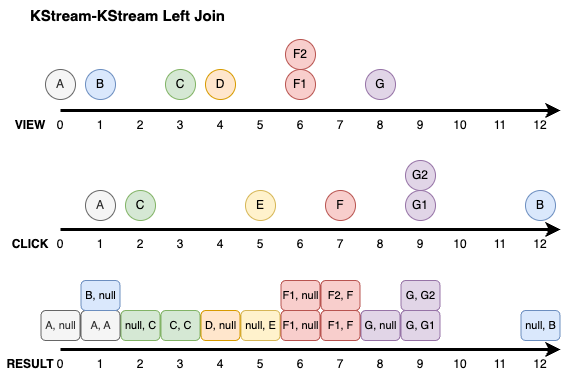

The diagram above was exported from draw.io. Its source (the exported page's mxGraphModel, read from the mxfile embedded in the PNG):
<mxGraphModel dx="499" dy="950" grid="1" gridSize="10" guides="1" tooltips="1" connect="1" arrows="1" fold="1" page="1" pageScale="1" pageWidth="1169" pageHeight="827" math="0" shadow="0">
  <root>
    <mxCell id="0" />
    <mxCell id="1" parent="0" />
    <mxCell id="LJNIjv_O-m_A1Em3gIbu-1" value="" style="endArrow=classic;html=1;rounded=0;endFill=1;strokeWidth=3;" parent="1" edge="1">
      <mxGeometry width="50" height="50" relative="1" as="geometry">
        <mxPoint x="80" y="280" as="sourcePoint" />
        <mxPoint x="580" y="280" as="targetPoint" />
      </mxGeometry>
    </mxCell>
    <mxCell id="LJNIjv_O-m_A1Em3gIbu-3" value="&lt;b&gt;VIEW&lt;/b&gt;" style="text;html=1;align=center;verticalAlign=middle;whiteSpace=wrap;rounded=0;" parent="1" vertex="1">
      <mxGeometry x="20" y="280" width="60" height="30" as="geometry" />
    </mxCell>
    <mxCell id="LJNIjv_O-m_A1Em3gIbu-4" value="&lt;b&gt;CLICK&lt;/b&gt;" style="text;html=1;align=center;verticalAlign=middle;whiteSpace=wrap;rounded=0;" parent="1" vertex="1">
      <mxGeometry x="20" y="399" width="60" height="30" as="geometry" />
    </mxCell>
    <mxCell id="LJNIjv_O-m_A1Em3gIbu-12" value="1" style="text;html=1;align=center;verticalAlign=middle;whiteSpace=wrap;rounded=0;" parent="1" vertex="1">
      <mxGeometry x="110" y="280" width="20" height="30" as="geometry" />
    </mxCell>
    <mxCell id="LJNIjv_O-m_A1Em3gIbu-13" value="0" style="text;html=1;align=center;verticalAlign=middle;whiteSpace=wrap;rounded=0;" parent="1" vertex="1">
      <mxGeometry x="70" y="280" width="20" height="30" as="geometry" />
    </mxCell>
    <mxCell id="LJNIjv_O-m_A1Em3gIbu-14" value="2" style="text;html=1;align=center;verticalAlign=middle;whiteSpace=wrap;rounded=0;" parent="1" vertex="1">
      <mxGeometry x="150" y="280" width="20" height="30" as="geometry" />
    </mxCell>
    <mxCell id="LJNIjv_O-m_A1Em3gIbu-15" value="3" style="text;html=1;align=center;verticalAlign=middle;whiteSpace=wrap;rounded=0;" parent="1" vertex="1">
      <mxGeometry x="190" y="280" width="20" height="30" as="geometry" />
    </mxCell>
    <mxCell id="LJNIjv_O-m_A1Em3gIbu-16" value="4" style="text;html=1;align=center;verticalAlign=middle;whiteSpace=wrap;rounded=0;" parent="1" vertex="1">
      <mxGeometry x="230" y="280" width="20" height="30" as="geometry" />
    </mxCell>
    <mxCell id="LJNIjv_O-m_A1Em3gIbu-17" value="5" style="text;html=1;align=center;verticalAlign=middle;whiteSpace=wrap;rounded=0;" parent="1" vertex="1">
      <mxGeometry x="270" y="280" width="20" height="30" as="geometry" />
    </mxCell>
    <mxCell id="LJNIjv_O-m_A1Em3gIbu-18" value="6" style="text;html=1;align=center;verticalAlign=middle;whiteSpace=wrap;rounded=0;" parent="1" vertex="1">
      <mxGeometry x="310" y="280" width="20" height="30" as="geometry" />
    </mxCell>
    <mxCell id="LJNIjv_O-m_A1Em3gIbu-19" value="7" style="text;html=1;align=center;verticalAlign=middle;whiteSpace=wrap;rounded=0;" parent="1" vertex="1">
      <mxGeometry x="350" y="280" width="20" height="30" as="geometry" />
    </mxCell>
    <mxCell id="LJNIjv_O-m_A1Em3gIbu-20" value="8" style="text;html=1;align=center;verticalAlign=middle;whiteSpace=wrap;rounded=0;" parent="1" vertex="1">
      <mxGeometry x="390" y="280" width="20" height="30" as="geometry" />
    </mxCell>
    <mxCell id="LJNIjv_O-m_A1Em3gIbu-21" value="9" style="text;html=1;align=center;verticalAlign=middle;whiteSpace=wrap;rounded=0;" parent="1" vertex="1">
      <mxGeometry x="430" y="280" width="20" height="30" as="geometry" />
    </mxCell>
    <mxCell id="LJNIjv_O-m_A1Em3gIbu-22" value="10" style="text;html=1;align=center;verticalAlign=middle;whiteSpace=wrap;rounded=0;" parent="1" vertex="1">
      <mxGeometry x="470" y="280" width="20" height="30" as="geometry" />
    </mxCell>
    <mxCell id="LJNIjv_O-m_A1Em3gIbu-23" value="11" style="text;html=1;align=center;verticalAlign=middle;whiteSpace=wrap;rounded=0;" parent="1" vertex="1">
      <mxGeometry x="510" y="280" width="20" height="30" as="geometry" />
    </mxCell>
    <mxCell id="LJNIjv_O-m_A1Em3gIbu-24" value="12" style="text;html=1;align=center;verticalAlign=middle;whiteSpace=wrap;rounded=0;" parent="1" vertex="1">
      <mxGeometry x="550" y="280" width="20" height="30" as="geometry" />
    </mxCell>
    <mxCell id="LJNIjv_O-m_A1Em3gIbu-26" value="" style="endArrow=classic;html=1;rounded=0;endFill=1;strokeWidth=3;" parent="1" edge="1">
      <mxGeometry width="50" height="50" relative="1" as="geometry">
        <mxPoint x="80" y="399" as="sourcePoint" />
        <mxPoint x="580" y="399" as="targetPoint" />
      </mxGeometry>
    </mxCell>
    <mxCell id="LJNIjv_O-m_A1Em3gIbu-27" value="1" style="text;html=1;align=center;verticalAlign=middle;whiteSpace=wrap;rounded=0;" parent="1" vertex="1">
      <mxGeometry x="110" y="399" width="20" height="30" as="geometry" />
    </mxCell>
    <mxCell id="LJNIjv_O-m_A1Em3gIbu-28" value="0" style="text;html=1;align=center;verticalAlign=middle;whiteSpace=wrap;rounded=0;" parent="1" vertex="1">
      <mxGeometry x="70" y="399" width="20" height="30" as="geometry" />
    </mxCell>
    <mxCell id="LJNIjv_O-m_A1Em3gIbu-29" value="2" style="text;html=1;align=center;verticalAlign=middle;whiteSpace=wrap;rounded=0;" parent="1" vertex="1">
      <mxGeometry x="150" y="399" width="20" height="30" as="geometry" />
    </mxCell>
    <mxCell id="LJNIjv_O-m_A1Em3gIbu-30" value="3" style="text;html=1;align=center;verticalAlign=middle;whiteSpace=wrap;rounded=0;" parent="1" vertex="1">
      <mxGeometry x="190" y="399" width="20" height="30" as="geometry" />
    </mxCell>
    <mxCell id="LJNIjv_O-m_A1Em3gIbu-31" value="4" style="text;html=1;align=center;verticalAlign=middle;whiteSpace=wrap;rounded=0;" parent="1" vertex="1">
      <mxGeometry x="230" y="399" width="20" height="30" as="geometry" />
    </mxCell>
    <mxCell id="LJNIjv_O-m_A1Em3gIbu-32" value="5" style="text;html=1;align=center;verticalAlign=middle;whiteSpace=wrap;rounded=0;" parent="1" vertex="1">
      <mxGeometry x="270" y="399" width="20" height="30" as="geometry" />
    </mxCell>
    <mxCell id="LJNIjv_O-m_A1Em3gIbu-33" value="6" style="text;html=1;align=center;verticalAlign=middle;whiteSpace=wrap;rounded=0;" parent="1" vertex="1">
      <mxGeometry x="310" y="399" width="20" height="30" as="geometry" />
    </mxCell>
    <mxCell id="LJNIjv_O-m_A1Em3gIbu-34" value="7" style="text;html=1;align=center;verticalAlign=middle;whiteSpace=wrap;rounded=0;" parent="1" vertex="1">
      <mxGeometry x="350" y="399" width="20" height="30" as="geometry" />
    </mxCell>
    <mxCell id="LJNIjv_O-m_A1Em3gIbu-35" value="8" style="text;html=1;align=center;verticalAlign=middle;whiteSpace=wrap;rounded=0;" parent="1" vertex="1">
      <mxGeometry x="390" y="399" width="20" height="30" as="geometry" />
    </mxCell>
    <mxCell id="LJNIjv_O-m_A1Em3gIbu-36" value="9" style="text;html=1;align=center;verticalAlign=middle;whiteSpace=wrap;rounded=0;" parent="1" vertex="1">
      <mxGeometry x="430" y="399" width="20" height="30" as="geometry" />
    </mxCell>
    <mxCell id="LJNIjv_O-m_A1Em3gIbu-37" value="10" style="text;html=1;align=center;verticalAlign=middle;whiteSpace=wrap;rounded=0;" parent="1" vertex="1">
      <mxGeometry x="470" y="399" width="20" height="30" as="geometry" />
    </mxCell>
    <mxCell id="LJNIjv_O-m_A1Em3gIbu-38" value="11" style="text;html=1;align=center;verticalAlign=middle;whiteSpace=wrap;rounded=0;" parent="1" vertex="1">
      <mxGeometry x="510" y="399" width="20" height="30" as="geometry" />
    </mxCell>
    <mxCell id="LJNIjv_O-m_A1Em3gIbu-39" value="12" style="text;html=1;align=center;verticalAlign=middle;whiteSpace=wrap;rounded=0;" parent="1" vertex="1">
      <mxGeometry x="550" y="399" width="20" height="30" as="geometry" />
    </mxCell>
    <mxCell id="LJNIjv_O-m_A1Em3gIbu-40" value="A" style="ellipse;whiteSpace=wrap;html=1;aspect=fixed;fillColor=#f5f5f5;fontColor=#333333;strokeColor=#666666;" parent="1" vertex="1">
      <mxGeometry x="65" y="239" width="30" height="30" as="geometry" />
    </mxCell>
    <mxCell id="LJNIjv_O-m_A1Em3gIbu-41" value="A" style="ellipse;whiteSpace=wrap;html=1;aspect=fixed;fillColor=#f5f5f5;fontColor=#333333;strokeColor=#666666;" parent="1" vertex="1">
      <mxGeometry x="105" y="360" width="30" height="30" as="geometry" />
    </mxCell>
    <mxCell id="LJNIjv_O-m_A1Em3gIbu-42" value="B" style="ellipse;whiteSpace=wrap;html=1;aspect=fixed;fillColor=#dae8fc;strokeColor=#6c8ebf;" parent="1" vertex="1">
      <mxGeometry x="105" y="239" width="30" height="30" as="geometry" />
    </mxCell>
    <mxCell id="LJNIjv_O-m_A1Em3gIbu-43" value="B" style="ellipse;whiteSpace=wrap;html=1;aspect=fixed;fillColor=#dae8fc;strokeColor=#6c8ebf;" parent="1" vertex="1">
      <mxGeometry x="545" y="360" width="30" height="30" as="geometry" />
    </mxCell>
    <mxCell id="LJNIjv_O-m_A1Em3gIbu-44" value="C" style="ellipse;whiteSpace=wrap;html=1;aspect=fixed;fillColor=#d5e8d4;strokeColor=#82b366;" parent="1" vertex="1">
      <mxGeometry x="185" y="239" width="30" height="30" as="geometry" />
    </mxCell>
    <mxCell id="LJNIjv_O-m_A1Em3gIbu-45" value="C" style="ellipse;whiteSpace=wrap;html=1;aspect=fixed;fillColor=#d5e8d4;strokeColor=#82b366;" parent="1" vertex="1">
      <mxGeometry x="145" y="360" width="30" height="30" as="geometry" />
    </mxCell>
    <mxCell id="LJNIjv_O-m_A1Em3gIbu-46" value="D" style="ellipse;whiteSpace=wrap;html=1;aspect=fixed;fillColor=#ffe6cc;strokeColor=#d79b00;" parent="1" vertex="1">
      <mxGeometry x="225" y="239" width="30" height="30" as="geometry" />
    </mxCell>
    <mxCell id="LJNIjv_O-m_A1Em3gIbu-48" value="E" style="ellipse;whiteSpace=wrap;html=1;aspect=fixed;fillColor=#fff2cc;strokeColor=#d6b656;" parent="1" vertex="1">
      <mxGeometry x="265" y="360" width="30" height="30" as="geometry" />
    </mxCell>
    <mxCell id="LJNIjv_O-m_A1Em3gIbu-49" value="F1" style="ellipse;whiteSpace=wrap;html=1;aspect=fixed;fillColor=#f8cecc;strokeColor=#b85450;" parent="1" vertex="1">
      <mxGeometry x="305" y="239" width="30" height="30" as="geometry" />
    </mxCell>
    <mxCell id="LJNIjv_O-m_A1Em3gIbu-50" value="F2" style="ellipse;whiteSpace=wrap;html=1;aspect=fixed;fillColor=#f8cecc;strokeColor=#b85450;" parent="1" vertex="1">
      <mxGeometry x="305" y="209" width="30" height="30" as="geometry" />
    </mxCell>
    <mxCell id="LJNIjv_O-m_A1Em3gIbu-51" value="G" style="ellipse;whiteSpace=wrap;html=1;aspect=fixed;fillColor=#e1d5e7;strokeColor=#9673a6;" parent="1" vertex="1">
      <mxGeometry x="385" y="239" width="30" height="30" as="geometry" />
    </mxCell>
    <mxCell id="LJNIjv_O-m_A1Em3gIbu-52" value="F" style="ellipse;whiteSpace=wrap;html=1;aspect=fixed;fillColor=#f8cecc;strokeColor=#b85450;" parent="1" vertex="1">
      <mxGeometry x="345" y="360" width="30" height="30" as="geometry" />
    </mxCell>
    <mxCell id="LJNIjv_O-m_A1Em3gIbu-53" value="G1" style="ellipse;whiteSpace=wrap;html=1;aspect=fixed;fillColor=#e1d5e7;strokeColor=#9673a6;" parent="1" vertex="1">
      <mxGeometry x="425" y="360" width="30" height="30" as="geometry" />
    </mxCell>
    <mxCell id="LJNIjv_O-m_A1Em3gIbu-54" value="G2" style="ellipse;whiteSpace=wrap;html=1;aspect=fixed;fillColor=#e1d5e7;strokeColor=#9673a6;" parent="1" vertex="1">
      <mxGeometry x="425" y="330" width="30" height="30" as="geometry" />
    </mxCell>
    <mxCell id="u_NoSWsdKyC16Sh9KAaJ-1" value="&lt;b&gt;RESULT&lt;/b&gt;" style="text;html=1;align=center;verticalAlign=middle;whiteSpace=wrap;rounded=0;" parent="1" vertex="1">
      <mxGeometry x="20" y="519" width="60" height="30" as="geometry" />
    </mxCell>
    <mxCell id="u_NoSWsdKyC16Sh9KAaJ-2" value="" style="endArrow=classic;html=1;rounded=0;endFill=1;strokeWidth=3;" parent="1" edge="1">
      <mxGeometry width="50" height="50" relative="1" as="geometry">
        <mxPoint x="80" y="519" as="sourcePoint" />
        <mxPoint x="580" y="519" as="targetPoint" />
      </mxGeometry>
    </mxCell>
    <mxCell id="u_NoSWsdKyC16Sh9KAaJ-3" value="1" style="text;html=1;align=center;verticalAlign=middle;whiteSpace=wrap;rounded=0;" parent="1" vertex="1">
      <mxGeometry x="110" y="519" width="20" height="30" as="geometry" />
    </mxCell>
    <mxCell id="u_NoSWsdKyC16Sh9KAaJ-4" value="0" style="text;html=1;align=center;verticalAlign=middle;whiteSpace=wrap;rounded=0;" parent="1" vertex="1">
      <mxGeometry x="70" y="519" width="20" height="30" as="geometry" />
    </mxCell>
    <mxCell id="u_NoSWsdKyC16Sh9KAaJ-5" value="2" style="text;html=1;align=center;verticalAlign=middle;whiteSpace=wrap;rounded=0;" parent="1" vertex="1">
      <mxGeometry x="150" y="519" width="20" height="30" as="geometry" />
    </mxCell>
    <mxCell id="u_NoSWsdKyC16Sh9KAaJ-6" value="3" style="text;html=1;align=center;verticalAlign=middle;whiteSpace=wrap;rounded=0;" parent="1" vertex="1">
      <mxGeometry x="190" y="519" width="20" height="30" as="geometry" />
    </mxCell>
    <mxCell id="u_NoSWsdKyC16Sh9KAaJ-7" value="4" style="text;html=1;align=center;verticalAlign=middle;whiteSpace=wrap;rounded=0;" parent="1" vertex="1">
      <mxGeometry x="230" y="519" width="20" height="30" as="geometry" />
    </mxCell>
    <mxCell id="u_NoSWsdKyC16Sh9KAaJ-8" value="5" style="text;html=1;align=center;verticalAlign=middle;whiteSpace=wrap;rounded=0;" parent="1" vertex="1">
      <mxGeometry x="270" y="519" width="20" height="30" as="geometry" />
    </mxCell>
    <mxCell id="u_NoSWsdKyC16Sh9KAaJ-9" value="6" style="text;html=1;align=center;verticalAlign=middle;whiteSpace=wrap;rounded=0;" parent="1" vertex="1">
      <mxGeometry x="310" y="519" width="20" height="30" as="geometry" />
    </mxCell>
    <mxCell id="u_NoSWsdKyC16Sh9KAaJ-10" value="7" style="text;html=1;align=center;verticalAlign=middle;whiteSpace=wrap;rounded=0;" parent="1" vertex="1">
      <mxGeometry x="350" y="519" width="20" height="30" as="geometry" />
    </mxCell>
    <mxCell id="u_NoSWsdKyC16Sh9KAaJ-11" value="8" style="text;html=1;align=center;verticalAlign=middle;whiteSpace=wrap;rounded=0;" parent="1" vertex="1">
      <mxGeometry x="390" y="519" width="20" height="30" as="geometry" />
    </mxCell>
    <mxCell id="u_NoSWsdKyC16Sh9KAaJ-12" value="9" style="text;html=1;align=center;verticalAlign=middle;whiteSpace=wrap;rounded=0;" parent="1" vertex="1">
      <mxGeometry x="430" y="519" width="20" height="30" as="geometry" />
    </mxCell>
    <mxCell id="u_NoSWsdKyC16Sh9KAaJ-13" value="10" style="text;html=1;align=center;verticalAlign=middle;whiteSpace=wrap;rounded=0;" parent="1" vertex="1">
      <mxGeometry x="470" y="519" width="20" height="30" as="geometry" />
    </mxCell>
    <mxCell id="u_NoSWsdKyC16Sh9KAaJ-14" value="11" style="text;html=1;align=center;verticalAlign=middle;whiteSpace=wrap;rounded=0;" parent="1" vertex="1">
      <mxGeometry x="510" y="519" width="20" height="30" as="geometry" />
    </mxCell>
    <mxCell id="u_NoSWsdKyC16Sh9KAaJ-15" value="12" style="text;html=1;align=center;verticalAlign=middle;whiteSpace=wrap;rounded=0;" parent="1" vertex="1">
      <mxGeometry x="550" y="519" width="20" height="30" as="geometry" />
    </mxCell>
    <mxCell id="u_NoSWsdKyC16Sh9KAaJ-22" value="&lt;b&gt;&lt;font style=&quot;font-size: 15px;&quot;&gt;KStream-KStream Left Join&lt;/font&gt;&lt;/b&gt;" style="text;html=1;align=center;verticalAlign=middle;whiteSpace=wrap;rounded=0;" parent="1" vertex="1">
      <mxGeometry x="40" y="170" width="215" height="30" as="geometry" />
    </mxCell>
    <mxCell id="u_NoSWsdKyC16Sh9KAaJ-23" value="A, null" style="rounded=1;whiteSpace=wrap;html=1;fillColor=#f5f5f5;fontColor=#333333;strokeColor=#666666;fontSize=11;" parent="1" vertex="1">
      <mxGeometry x="60.5" y="480" width="39" height="30" as="geometry" />
    </mxCell>
    <mxCell id="u_NoSWsdKyC16Sh9KAaJ-24" value="C, C" style="rounded=1;whiteSpace=wrap;html=1;fillColor=#d5e8d4;strokeColor=#82b366;fontSize=11;" parent="1" vertex="1">
      <mxGeometry x="180.5" y="480" width="39" height="30" as="geometry" />
    </mxCell>
    <mxCell id="u_NoSWsdKyC16Sh9KAaJ-25" value="F1, F" style="rounded=1;whiteSpace=wrap;html=1;fillColor=#f8cecc;strokeColor=#b85450;fontSize=11;" parent="1" vertex="1">
      <mxGeometry x="340.5" y="480" width="39" height="30" as="geometry" />
    </mxCell>
    <mxCell id="u_NoSWsdKyC16Sh9KAaJ-26" value="F2, F" style="rounded=1;whiteSpace=wrap;html=1;fillColor=#f8cecc;strokeColor=#b85450;fontSize=11;" parent="1" vertex="1">
      <mxGeometry x="340.5" y="450" width="39" height="30" as="geometry" />
    </mxCell>
    <mxCell id="u_NoSWsdKyC16Sh9KAaJ-27" value="G, G1" style="rounded=1;whiteSpace=wrap;html=1;fillColor=#e1d5e7;strokeColor=#9673a6;fontSize=11;" parent="1" vertex="1">
      <mxGeometry x="420.5" y="480" width="39" height="30" as="geometry" />
    </mxCell>
    <mxCell id="u_NoSWsdKyC16Sh9KAaJ-28" value="G, G2" style="rounded=1;whiteSpace=wrap;html=1;fillColor=#e1d5e7;strokeColor=#9673a6;fontSize=11;" parent="1" vertex="1">
      <mxGeometry x="420.5" y="450" width="39" height="30" as="geometry" />
    </mxCell>
    <mxCell id="B4yupMI5Qt6oCv26n-zh-1" value="A, A" style="rounded=1;whiteSpace=wrap;html=1;fillColor=#f5f5f5;fontColor=#333333;strokeColor=#666666;fontSize=11;" parent="1" vertex="1">
      <mxGeometry x="100.5" y="480" width="39" height="30" as="geometry" />
    </mxCell>
    <mxCell id="B4yupMI5Qt6oCv26n-zh-2" value="B, null" style="rounded=1;whiteSpace=wrap;html=1;fillColor=#dae8fc;strokeColor=#6c8ebf;fontSize=11;" parent="1" vertex="1">
      <mxGeometry x="100.5" y="450" width="39" height="30" as="geometry" />
    </mxCell>
    <mxCell id="B4yupMI5Qt6oCv26n-zh-3" value="D, null" style="rounded=1;whiteSpace=wrap;html=1;fillColor=#ffe6cc;strokeColor=#d79b00;fontSize=11;" parent="1" vertex="1">
      <mxGeometry x="220.5" y="480" width="39" height="30" as="geometry" />
    </mxCell>
    <mxCell id="B4yupMI5Qt6oCv26n-zh-4" value="F1, null" style="rounded=1;whiteSpace=wrap;html=1;fillColor=#f8cecc;strokeColor=#b85450;fontSize=11;" parent="1" vertex="1">
      <mxGeometry x="300.5" y="480" width="39" height="30" as="geometry" />
    </mxCell>
    <mxCell id="B4yupMI5Qt6oCv26n-zh-5" value="F1, null" style="rounded=1;whiteSpace=wrap;html=1;fillColor=#f8cecc;strokeColor=#b85450;fontSize=11;" parent="1" vertex="1">
      <mxGeometry x="300.5" y="450" width="39" height="30" as="geometry" />
    </mxCell>
    <mxCell id="B4yupMI5Qt6oCv26n-zh-6" value="G, null" style="rounded=1;whiteSpace=wrap;html=1;fillColor=#e1d5e7;strokeColor=#9673a6;fontSize=11;" parent="1" vertex="1">
      <mxGeometry x="380.5" y="480" width="39" height="30" as="geometry" />
    </mxCell>
    <mxCell id="hVdnvpaAMnHl2GTKOYZ0-2" value="null, C" style="rounded=1;whiteSpace=wrap;html=1;fillColor=#d5e8d4;strokeColor=#82b366;fontSize=11;" parent="1" vertex="1">
      <mxGeometry x="140.5" y="480" width="39" height="30" as="geometry" />
    </mxCell>
    <mxCell id="hVdnvpaAMnHl2GTKOYZ0-3" value="null, E" style="rounded=1;whiteSpace=wrap;html=1;fillColor=#fff2cc;strokeColor=#d6b656;fontSize=11;" parent="1" vertex="1">
      <mxGeometry x="260.5" y="480" width="39" height="30" as="geometry" />
    </mxCell>
    <mxCell id="hVdnvpaAMnHl2GTKOYZ0-4" value="null, B" style="rounded=1;whiteSpace=wrap;html=1;fillColor=#dae8fc;strokeColor=#6c8ebf;fontSize=11;" parent="1" vertex="1">
      <mxGeometry x="540.5" y="480" width="39" height="30" as="geometry" />
    </mxCell>
  </root>
</mxGraphModel>